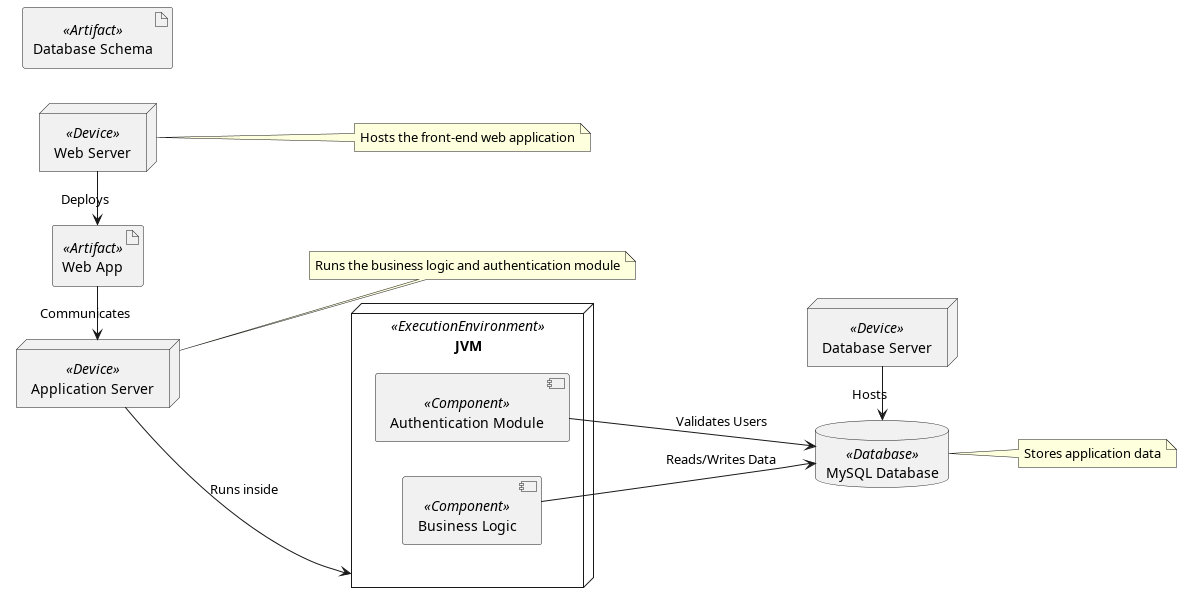

The diagram above was rendered by PlantUML. Its source (embedded in the PNG):
@startuml

' Force vertical layout
left to right direction

' Define Nodes
node "Web Server" <<Device>> as WebServer
node "Application Server" <<Device>> as AppServer
node "Database Server" <<Device>> as DBServer

' Define Execution Environment
node "JVM" <<ExecutionEnvironment>> as JVM {
    component "Business Logic" <<Component>> as BL
    component "Authentication Module" <<Component>> as Auth
}

' Define Artifacts
artifact "Web App" <<Artifact>> as WebApp
artifact "Database Schema" <<Artifact>> as DBSchema

' Define Database
database "MySQL Database" <<Database>> as MySQLDB

' Relationships
WebServer -right-> WebApp : Deploys
WebApp -right-> AppServer : Communicates
AppServer -down-> JVM : Runs inside
BL -down-> MySQLDB : Reads/Writes Data
Auth -right-> MySQLDB : Validates Users
DBServer -right-> MySQLDB : Hosts

' Notes
note right of WebServer
  Hosts the front-end web application
end note

note right of AppServer
  Runs the business logic and authentication module
end note

note right of MySQLDB
  Stores application data
end note

@enduml